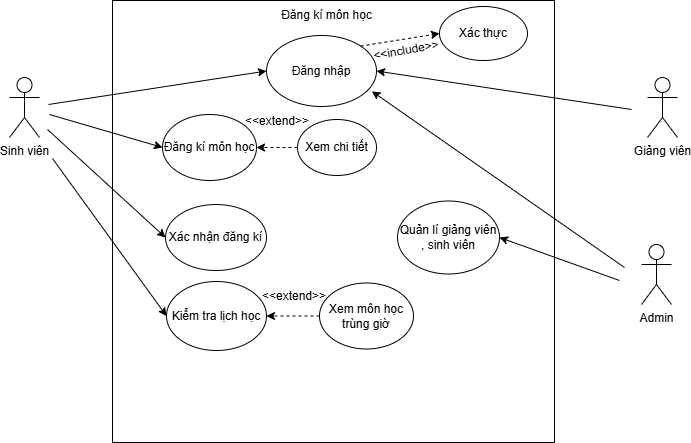

The diagram above was exported from draw.io. Its source (the exported page's mxGraphModel, read from the mxfile embedded in the PNG):
<mxGraphModel dx="1042" dy="562" grid="0" gridSize="10" guides="1" tooltips="1" connect="1" arrows="1" fold="1" page="1" pageScale="1" pageWidth="827" pageHeight="1169" math="0" shadow="0">
  <root>
    <mxCell id="0" />
    <mxCell id="1" parent="0" />
    <mxCell id="paCX9q3rttc1UgwIE4Ia-29" value="" style="whiteSpace=wrap;html=1;aspect=fixed;" vertex="1" parent="1">
      <mxGeometry x="177" y="139" width="442" height="442" as="geometry" />
    </mxCell>
    <mxCell id="paCX9q3rttc1UgwIE4Ia-30" value="Đăng kí môn học" style="text;html=1;whiteSpace=wrap;strokeColor=none;fillColor=none;align=center;verticalAlign=middle;rounded=0;" vertex="1" parent="1">
      <mxGeometry x="333" y="139" width="117" height="30" as="geometry" />
    </mxCell>
    <mxCell id="paCX9q3rttc1UgwIE4Ia-31" value="Sinh viên" style="shape=umlActor;verticalLabelPosition=bottom;verticalAlign=top;html=1;outlineConnect=0;" vertex="1" parent="1">
      <mxGeometry x="74" y="216" width="30" height="60" as="geometry" />
    </mxCell>
    <mxCell id="paCX9q3rttc1UgwIE4Ia-32" value="Giảng viên" style="shape=umlActor;verticalLabelPosition=bottom;verticalAlign=top;html=1;outlineConnect=0;" vertex="1" parent="1">
      <mxGeometry x="712" y="216" width="30" height="60" as="geometry" />
    </mxCell>
    <mxCell id="paCX9q3rttc1UgwIE4Ia-33" value="Admin" style="shape=umlActor;verticalLabelPosition=bottom;verticalAlign=top;html=1;outlineConnect=0;" vertex="1" parent="1">
      <mxGeometry x="706" y="383" width="30" height="60" as="geometry" />
    </mxCell>
    <mxCell id="paCX9q3rttc1UgwIE4Ia-34" value="Đăng nhập" style="ellipse;whiteSpace=wrap;html=1;" vertex="1" parent="1">
      <mxGeometry x="331" y="174" width="110" height="71" as="geometry" />
    </mxCell>
    <mxCell id="paCX9q3rttc1UgwIE4Ia-35" value="" style="endArrow=classic;html=1;rounded=0;entryX=0;entryY=0.5;entryDx=0;entryDy=0;" edge="1" parent="1" target="paCX9q3rttc1UgwIE4Ia-34">
      <mxGeometry width="50" height="50" relative="1" as="geometry">
        <mxPoint x="113" y="243" as="sourcePoint" />
        <mxPoint x="438" y="340" as="targetPoint" />
      </mxGeometry>
    </mxCell>
    <mxCell id="paCX9q3rttc1UgwIE4Ia-36" value="" style="endArrow=classic;html=1;rounded=0;entryX=1;entryY=0.5;entryDx=0;entryDy=0;" edge="1" parent="1" target="paCX9q3rttc1UgwIE4Ia-34">
      <mxGeometry width="50" height="50" relative="1" as="geometry">
        <mxPoint x="696" y="248" as="sourcePoint" />
        <mxPoint x="557" y="276" as="targetPoint" />
      </mxGeometry>
    </mxCell>
    <mxCell id="paCX9q3rttc1UgwIE4Ia-37" value="Xác thực" style="ellipse;whiteSpace=wrap;html=1;" vertex="1" parent="1">
      <mxGeometry x="504" y="145" width="88" height="54" as="geometry" />
    </mxCell>
    <mxCell id="paCX9q3rttc1UgwIE4Ia-38" value="" style="endArrow=classic;html=1;rounded=0;exitX=1;exitY=0;exitDx=0;exitDy=0;entryX=0;entryY=0.5;entryDx=0;entryDy=0;dashed=1;" edge="1" parent="1" source="paCX9q3rttc1UgwIE4Ia-34" target="paCX9q3rttc1UgwIE4Ia-37">
      <mxGeometry width="50" height="50" relative="1" as="geometry">
        <mxPoint x="388" y="390" as="sourcePoint" />
        <mxPoint x="438" y="340" as="targetPoint" />
      </mxGeometry>
    </mxCell>
    <mxCell id="paCX9q3rttc1UgwIE4Ia-39" value="&amp;lt;&amp;lt;include&amp;gt;&amp;gt;" style="text;html=1;whiteSpace=wrap;strokeColor=none;fillColor=none;align=center;verticalAlign=middle;rounded=0;rotation=-10;" vertex="1" parent="1">
      <mxGeometry x="441" y="174" width="60" height="30" as="geometry" />
    </mxCell>
    <mxCell id="paCX9q3rttc1UgwIE4Ia-40" value="Đăng kí môn học" style="ellipse;whiteSpace=wrap;html=1;" vertex="1" parent="1">
      <mxGeometry x="227" y="253" width="94" height="66" as="geometry" />
    </mxCell>
    <mxCell id="paCX9q3rttc1UgwIE4Ia-41" value="" style="endArrow=classic;html=1;rounded=0;entryX=0;entryY=0.5;entryDx=0;entryDy=0;" edge="1" parent="1" target="paCX9q3rttc1UgwIE4Ia-40">
      <mxGeometry width="50" height="50" relative="1" as="geometry">
        <mxPoint x="114" y="253" as="sourcePoint" />
        <mxPoint x="438" y="340" as="targetPoint" />
      </mxGeometry>
    </mxCell>
    <mxCell id="paCX9q3rttc1UgwIE4Ia-45" value="" style="edgeStyle=orthogonalEdgeStyle;rounded=0;orthogonalLoop=1;jettySize=auto;html=1;dashed=1;" edge="1" parent="1" source="paCX9q3rttc1UgwIE4Ia-42" target="paCX9q3rttc1UgwIE4Ia-40">
      <mxGeometry relative="1" as="geometry" />
    </mxCell>
    <mxCell id="paCX9q3rttc1UgwIE4Ia-42" value="Xem chi tiết" style="ellipse;whiteSpace=wrap;html=1;" vertex="1" parent="1">
      <mxGeometry x="362" y="258" width="79" height="56" as="geometry" />
    </mxCell>
    <mxCell id="paCX9q3rttc1UgwIE4Ia-44" value="&amp;lt;&amp;lt;extend&amp;gt;&amp;gt;" style="text;html=1;whiteSpace=wrap;strokeColor=none;fillColor=none;align=center;verticalAlign=middle;rounded=0;" vertex="1" parent="1">
      <mxGeometry x="312" y="245" width="60" height="30" as="geometry" />
    </mxCell>
    <mxCell id="paCX9q3rttc1UgwIE4Ia-46" value="Xác nhận đăng kí" style="ellipse;whiteSpace=wrap;html=1;" vertex="1" parent="1">
      <mxGeometry x="230" y="343" width="101" height="66" as="geometry" />
    </mxCell>
    <mxCell id="paCX9q3rttc1UgwIE4Ia-47" value="" style="endArrow=classic;html=1;rounded=0;entryX=0;entryY=0.5;entryDx=0;entryDy=0;" edge="1" parent="1" target="paCX9q3rttc1UgwIE4Ia-46">
      <mxGeometry width="50" height="50" relative="1" as="geometry">
        <mxPoint x="112" y="268" as="sourcePoint" />
        <mxPoint x="438" y="340" as="targetPoint" />
      </mxGeometry>
    </mxCell>
    <mxCell id="paCX9q3rttc1UgwIE4Ia-48" value="" style="endArrow=classic;html=1;rounded=0;entryX=0.958;entryY=0.786;entryDx=0;entryDy=0;entryPerimeter=0;" edge="1" parent="1" target="paCX9q3rttc1UgwIE4Ia-34">
      <mxGeometry width="50" height="50" relative="1" as="geometry">
        <mxPoint x="689" y="406" as="sourcePoint" />
        <mxPoint x="438" y="340" as="targetPoint" />
      </mxGeometry>
    </mxCell>
    <mxCell id="paCX9q3rttc1UgwIE4Ia-49" value="Kiểm tra lịch học" style="ellipse;whiteSpace=wrap;html=1;" vertex="1" parent="1">
      <mxGeometry x="231" y="420" width="100" height="69" as="geometry" />
    </mxCell>
    <mxCell id="paCX9q3rttc1UgwIE4Ia-50" value="" style="endArrow=classic;html=1;rounded=0;entryX=0;entryY=0.5;entryDx=0;entryDy=0;" edge="1" parent="1" target="paCX9q3rttc1UgwIE4Ia-49">
      <mxGeometry width="50" height="50" relative="1" as="geometry">
        <mxPoint x="117" y="297" as="sourcePoint" />
        <mxPoint x="438" y="340" as="targetPoint" />
      </mxGeometry>
    </mxCell>
    <mxCell id="paCX9q3rttc1UgwIE4Ia-52" value="" style="edgeStyle=orthogonalEdgeStyle;rounded=0;orthogonalLoop=1;jettySize=auto;html=1;dashed=1;" edge="1" parent="1" source="paCX9q3rttc1UgwIE4Ia-51" target="paCX9q3rttc1UgwIE4Ia-49">
      <mxGeometry relative="1" as="geometry" />
    </mxCell>
    <mxCell id="paCX9q3rttc1UgwIE4Ia-51" value="Xem môn học trùng giờ" style="ellipse;whiteSpace=wrap;html=1;" vertex="1" parent="1">
      <mxGeometry x="384" y="421.5" width="94" height="66" as="geometry" />
    </mxCell>
    <mxCell id="paCX9q3rttc1UgwIE4Ia-53" value="&amp;lt;&amp;lt;extend&amp;gt;&amp;gt;" style="text;html=1;whiteSpace=wrap;strokeColor=none;fillColor=none;align=center;verticalAlign=middle;rounded=0;" vertex="1" parent="1">
      <mxGeometry x="329" y="420" width="60" height="30" as="geometry" />
    </mxCell>
    <mxCell id="paCX9q3rttc1UgwIE4Ia-54" value="Quản lí giảng viên , sinh viên" style="ellipse;whiteSpace=wrap;html=1;" vertex="1" parent="1">
      <mxGeometry x="462" y="339.5" width="102" height="73" as="geometry" />
    </mxCell>
    <mxCell id="paCX9q3rttc1UgwIE4Ia-55" value="" style="endArrow=classic;html=1;rounded=0;entryX=1;entryY=0.5;entryDx=0;entryDy=0;" edge="1" parent="1" target="paCX9q3rttc1UgwIE4Ia-54">
      <mxGeometry width="50" height="50" relative="1" as="geometry">
        <mxPoint x="684" y="419" as="sourcePoint" />
        <mxPoint x="438" y="340" as="targetPoint" />
      </mxGeometry>
    </mxCell>
  </root>
</mxGraphModel>